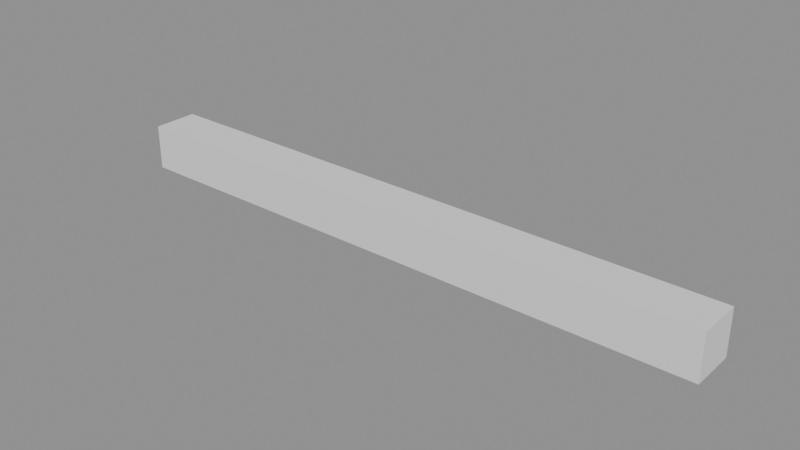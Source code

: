 # Source: Kit_Kerb.blend  (saved by Blender 5.2.44; exported with 4.5.12 LTS)
import bpy
from mathutils import Matrix  # noqa: F401  (used for matrix-valued properties, if any)

bpy.ops.wm.read_factory_settings(use_empty=True)
scene = bpy.context.scene
scene.name = 'Scene'

# ---- meshes
me_kit_kerb = bpy.data.meshes.new('Kit_Kerb')
me_kit_kerb.from_pydata([(-2.0, -5.96e-09, -0.15), (-2.0, -5.96e-09, 0.15), (-2.0, 0.3, -0.15), (-2.0, 0.3, 0.15), (2.0, -5.96e-09, -0.15), (2.0, -5.96e-09, 0.15), (2.0, 0.3, -0.15), (2.0, 0.3, 0.15)], [], [(0, 1, 3, 2), (2, 3, 7, 6), (6, 7, 5, 4), (4, 5, 1, 0), (2, 6, 4, 0), (7, 3, 1, 5)])
_uv = me_kit_kerb.uv_layers.new(name='UVMap')
_uv.uv.foreach_set('vector', [-0.15, -5.96e-09, 0.15, -5.96e-09, 0.15, 0.3, -0.15, 0.3, -2.0, -0.15, -2.0, 0.15, 2.0, 0.15, 2.0, -0.15, -0.15, 0.3, 0.15, 0.3, 0.15, -5.96e-09, -0.15, -5.96e-09, 2.0, -0.15, 2.0, 0.15, -2.0, 0.15, -2.0, -0.15, -2.0, 0.3, 2.0, 0.3, 2.0, -5.96e-09, -2.0, -5.96e-09, 2.0, 0.3, -2.0, 0.3, -2.0, -5.96e-09, 2.0, -5.96e-09])
me_kit_kerb.update()

# ---- objects
ob_kit_kerb = bpy.data.objects.new('Kit_Kerb', me_kit_kerb)

# ---- transforms, parenting, visibility, modifiers, constraints
ob_kit_kerb.location = (0.0, 0.0, 0.0)

# ---- collection membership
scene.collection.objects.link(ob_kit_kerb)

# ---- scene / render settings (as saved in the file)
scene.frame_start = 1; scene.frame_end = 250; scene.frame_set(1)
scene.render.engine = 'BLENDER_EEVEE_NEXT'
scene.render.bake_bias = 0.0
scene.render.bake_samples = 0
scene.render.compositor_device = 'GPU'
scene.eevee.use_volume_custom_range = False
scene.eevee.fast_gi_thickness_near = 0.1
scene.eevee.fast_gi_thickness_far = 0.0
scene.eevee.ray_tracing_options.screen_trace_thickness = 0.1
bpy.context.view_layer.update()

# ---- added for rendering (the .blend has no active camera and no usable light): camera, sun + grey world if the file has none
cam_auto = bpy.data.cameras.new('AutoCamera')
cam_auto.lens = 50.0
cam_auto.sensor_width = 36.0
cam_auto.clip_end = 1000.0
ob_auto_camera = bpy.data.objects.new('AutoCamera', cam_auto)
scene.collection.objects.link(ob_auto_camera)
ob_auto_camera.location = (3.72166, -4.31599, 2.97733)
ob_auto_camera.rotation_euler = (1.09748, -7.21219e-08, 0.694738)
scene.camera = ob_auto_camera
light_auto_sun = bpy.data.lights.new('AutoSun', 'SUN')
light_auto_sun.energy = 3.0
light_auto_sun.angle = 0.0523599
ob_auto_sun = bpy.data.objects.new('AutoSun', light_auto_sun)
scene.collection.objects.link(ob_auto_sun)
ob_auto_sun.rotation_euler = (0.872665, 0.174533, 0.523599)
if scene.world is None:
    world_auto = bpy.data.worlds.new('AutoWorld')
    world_auto.color = (0.3, 0.3, 0.3)
    scene.world = world_auto
bpy.context.view_layer.update()
